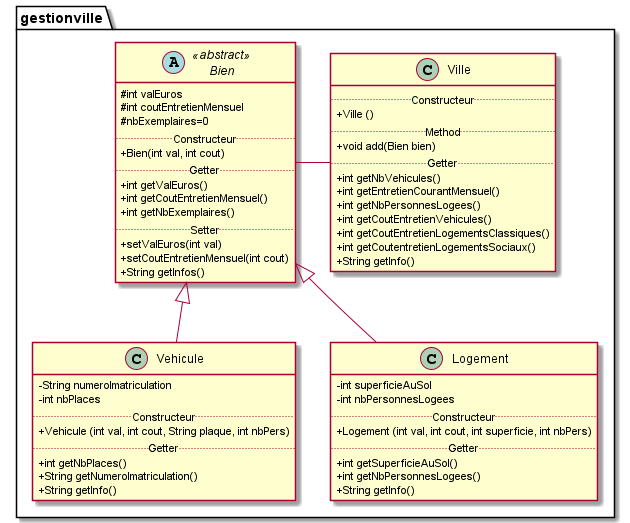

The diagram above was rendered by PlantUML. Its source (embedded in the PNG):
@startuml schemas_classes.wsd
skinparam classAttributeIconSize 0
package gestionville <<folder>>{
    abstract class Bien <<abstract>>{
        # int valEuros
        # int coutEntretienMensuel
        # nbExemplaires=0
        ..Constructeur..
        + Bien(int val, int cout)
        ..Getter..
        + int getValEuros()
        + int getCoutEntretienMensuel()
        + int getNbExemplaires()
        ..Setter..
        + setValEuros(int val)
        + setCoutEntretienMensuel(int cout)
        + String getInfos()
    }

    class Vehicule{
        - String numeroImatriculation
        - int nbPlaces
        ..Constructeur..
        + Vehicule (int val, int cout, String plaque, int nbPers)
        ..Getter..
        + int getNbPlaces()
        + String getNumeroImatriculation()
        + String getInfo()
    }

    class Logement{
        - int superficieAuSol
        - int nbPersonnesLogees
        ..Constructeur..
        + Logement (int val, int cout, int superficie, int nbPers)
        ..Getter..
        + int getSuperficieAuSol()
        + int getNbPersonnesLogees()
        + String getInfo()
    }

    class Ville{
        ..Constructeur..
        + Ville ()
        ..Method..
        + void add(Bien bien)
        ..Getter..
        + int getNbVehicules()
        + int getEntretienCourantMensuel()
        + int getNbPersonnesLogees()
        + int getCoutEntretienVehicules()
        + int getCoutEntretienLogementsClassiques()
        + int getCoutentretienLogementsSociaux()
        + String getInfo()
    }
}
Bien <|-- Vehicule
Bien <|-- Logement
Bien -right- Ville
@enduml